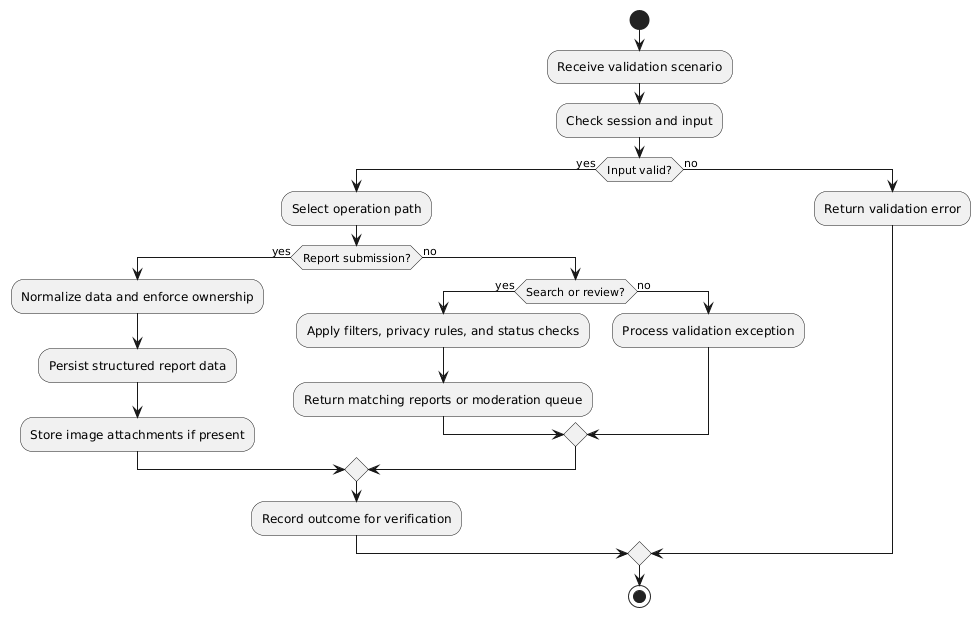

The diagram above was rendered by PlantUML. Its source (embedded in the PNG):
@startuml
start
:Receive validation scenario;
:Check session and input;
if (Input valid?) then (yes)
  :Select operation path;
  if (Report submission?) then (yes)
    :Normalize data and enforce ownership;
    :Persist structured report data;
    :Store image attachments if present;
  else (no)
    if (Search or review?) then (yes)
      :Apply filters, privacy rules, and status checks;
      :Return matching reports or moderation queue;
    else (no)
      :Process validation exception;
    endif
  endif
  :Record outcome for verification;
else (no)
  :Return validation error;
endif
stop
@enduml